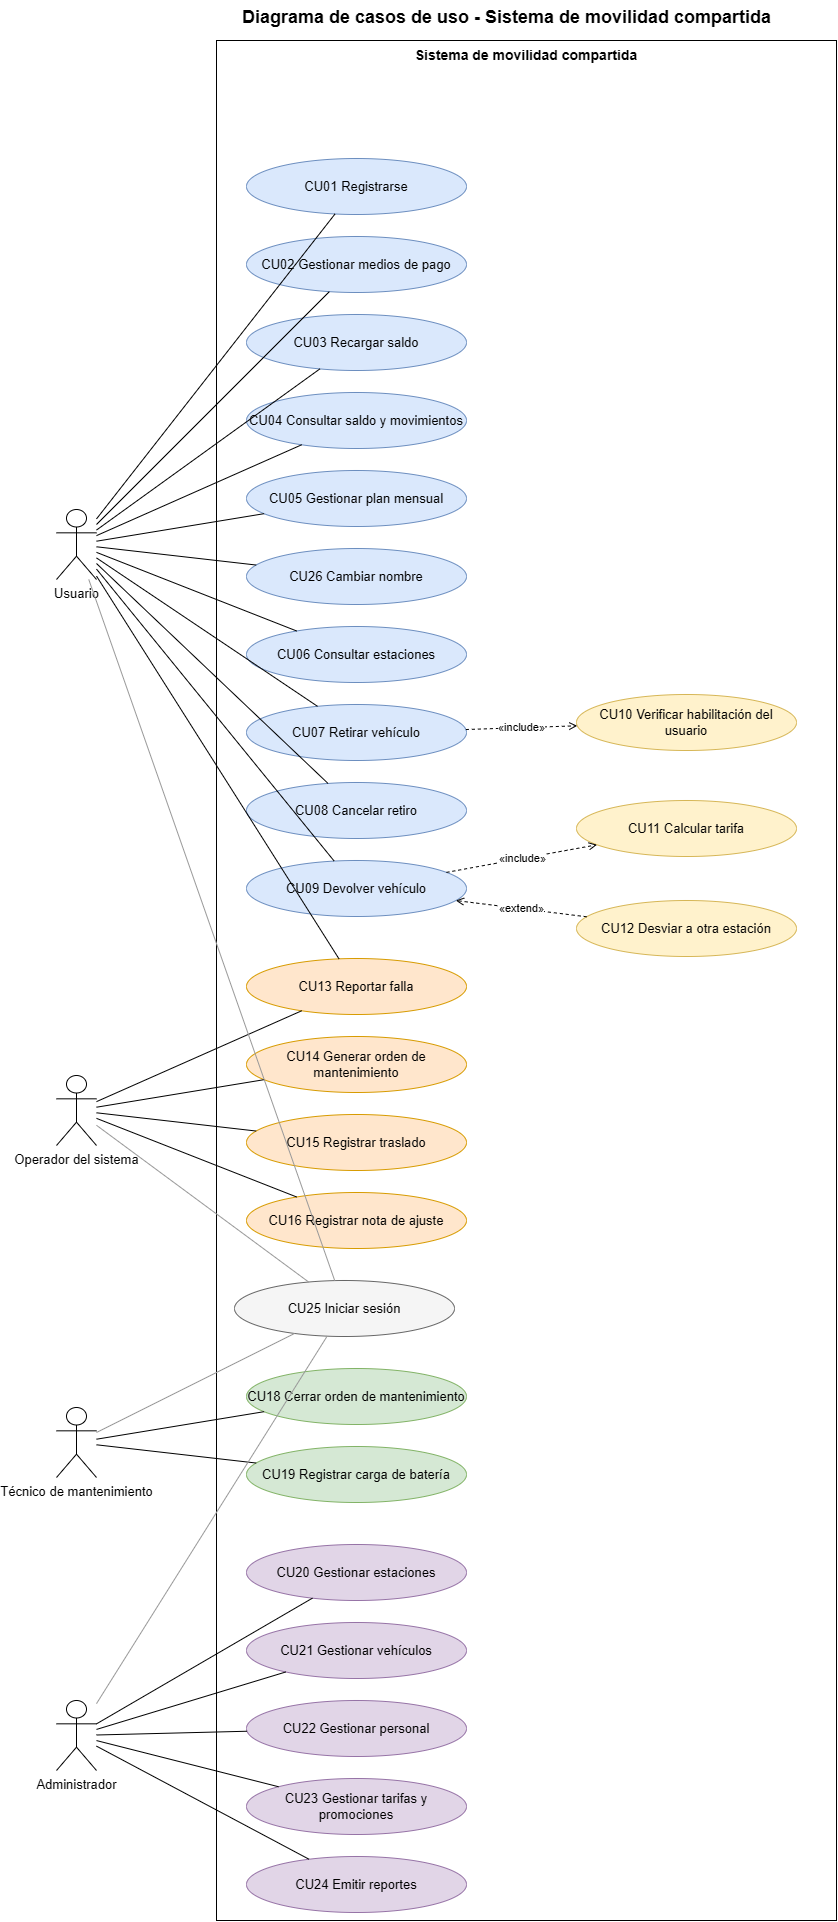

The diagram above was exported from draw.io. Its source (the exported page's mxGraphModel, read from the mxfile embedded in the PNG):
<mxGraphModel dx="2608" dy="1360" grid="0" gridSize="10" guides="1" tooltips="1" connect="1" arrows="1" fold="1" page="0" pageScale="1" pageWidth="827" pageHeight="1169" math="0" shadow="0">
  <root>
    <mxCell id="0" />
    <mxCell id="1" parent="0" />
    <mxCell id="title" parent="1" style="text;html=1;fontStyle=1;fontSize=18;align=center;" value="Diagrama de casos de uso - Sistema de movilidad compartida" vertex="1">
      <mxGeometry height="30" width="600" x="250" y="10" as="geometry" />
    </mxCell>
    <mxCell id="sys" parent="1" style="rounded=0;whiteSpace=wrap;html=1;fillColor=none;verticalAlign=top;fontStyle=1;fontSize=14;" value="Sistema de movilidad compartida" vertex="1">
      <mxGeometry height="1880" width="620" x="260" y="50" as="geometry" />
    </mxCell>
    <mxCell id="cu25" parent="1" style="ellipse;whiteSpace=wrap;html=1;fontSize=13;fillColor=#f5f5f5;strokeColor=#666666;" value="CU25 Iniciar sesión" vertex="1">
      <mxGeometry height="56" width="220" x="278" y="1290" as="geometry" />
    </mxCell>
    <mxCell id="cu01" parent="1" style="ellipse;whiteSpace=wrap;html=1;fontSize=13;fillColor=#dae8fc;strokeColor=#6c8ebf;" value="CU01 Registrarse" vertex="1">
      <mxGeometry height="56" width="220" x="290" y="168" as="geometry" />
    </mxCell>
    <mxCell id="cu02" parent="1" style="ellipse;whiteSpace=wrap;html=1;fontSize=13;fillColor=#dae8fc;strokeColor=#6c8ebf;" value="CU02 Gestionar medios de pago" vertex="1">
      <mxGeometry height="56" width="220" x="290" y="246" as="geometry" />
    </mxCell>
    <mxCell id="cu03" parent="1" style="ellipse;whiteSpace=wrap;html=1;fontSize=13;fillColor=#dae8fc;strokeColor=#6c8ebf;" value="CU03 Recargar saldo" vertex="1">
      <mxGeometry height="56" width="220" x="290" y="324" as="geometry" />
    </mxCell>
    <mxCell id="cu04" parent="1" style="ellipse;whiteSpace=wrap;html=1;fontSize=13;fillColor=#dae8fc;strokeColor=#6c8ebf;" value="CU04 Consultar saldo y movimientos" vertex="1">
      <mxGeometry height="56" width="220" x="290" y="402" as="geometry" />
    </mxCell>
    <mxCell id="cu05" parent="1" style="ellipse;whiteSpace=wrap;html=1;fontSize=13;fillColor=#dae8fc;strokeColor=#6c8ebf;" value="CU05 Gestionar plan mensual" vertex="1">
      <mxGeometry height="56" width="220" x="290" y="480" as="geometry" />
    </mxCell>
    <mxCell id="cu26" parent="1" style="ellipse;whiteSpace=wrap;html=1;fontSize=13;fillColor=#dae8fc;strokeColor=#6c8ebf;" value="CU26 Cambiar nombre" vertex="1">
      <mxGeometry height="56" width="220" x="290" y="558" as="geometry" />
    </mxCell>
    <mxCell id="cu06" parent="1" style="ellipse;whiteSpace=wrap;html=1;fontSize=13;fillColor=#dae8fc;strokeColor=#6c8ebf;" value="CU06 Consultar estaciones" vertex="1">
      <mxGeometry height="56" width="220" x="290" y="636" as="geometry" />
    </mxCell>
    <mxCell id="cu07" parent="1" style="ellipse;whiteSpace=wrap;html=1;fontSize=13;fillColor=#dae8fc;strokeColor=#6c8ebf;" value="CU07 Retirar vehículo" vertex="1">
      <mxGeometry height="56" width="220" x="290" y="714" as="geometry" />
    </mxCell>
    <mxCell id="cu08" parent="1" style="ellipse;whiteSpace=wrap;html=1;fontSize=13;fillColor=#dae8fc;strokeColor=#6c8ebf;" value="CU08 Cancelar retiro" vertex="1">
      <mxGeometry height="56" width="220" x="290" y="792" as="geometry" />
    </mxCell>
    <mxCell id="cu09" parent="1" style="ellipse;whiteSpace=wrap;html=1;fontSize=13;fillColor=#dae8fc;strokeColor=#6c8ebf;" value="CU09 Devolver vehículo" vertex="1">
      <mxGeometry height="56" width="220" x="290" y="870" as="geometry" />
    </mxCell>
    <mxCell id="cu13" parent="1" style="ellipse;whiteSpace=wrap;html=1;fontSize=13;fillColor=#ffe6cc;strokeColor=#d79b00;" value="CU13 Reportar falla" vertex="1">
      <mxGeometry height="56" width="220" x="290" y="968" as="geometry" />
    </mxCell>
    <mxCell id="cu14" parent="1" style="ellipse;whiteSpace=wrap;html=1;fontSize=13;fillColor=#ffe6cc;strokeColor=#d79b00;" value="CU14 Generar orden de mantenimiento" vertex="1">
      <mxGeometry height="56" width="220" x="290" y="1046" as="geometry" />
    </mxCell>
    <mxCell id="cu15" parent="1" style="ellipse;whiteSpace=wrap;html=1;fontSize=13;fillColor=#ffe6cc;strokeColor=#d79b00;" value="CU15 Registrar traslado" vertex="1">
      <mxGeometry height="56" width="220" x="290" y="1124" as="geometry" />
    </mxCell>
    <mxCell id="cu16" parent="1" style="ellipse;whiteSpace=wrap;html=1;fontSize=13;fillColor=#ffe6cc;strokeColor=#d79b00;" value="CU16 Registrar nota de ajuste" vertex="1">
      <mxGeometry height="56" width="220" x="290" y="1202" as="geometry" />
    </mxCell>
    <mxCell id="cu18" parent="1" style="ellipse;whiteSpace=wrap;html=1;fontSize=13;fillColor=#d5e8d4;strokeColor=#82b366;" value="CU18 Cerrar orden de mantenimiento" vertex="1">
      <mxGeometry height="56" width="220" x="290" y="1378" as="geometry" />
    </mxCell>
    <mxCell id="cu19" parent="1" style="ellipse;whiteSpace=wrap;html=1;fontSize=13;fillColor=#d5e8d4;strokeColor=#82b366;" value="CU19 Registrar carga de batería" vertex="1">
      <mxGeometry height="56" width="220" x="290" y="1456" as="geometry" />
    </mxCell>
    <mxCell id="cu20" parent="1" style="ellipse;whiteSpace=wrap;html=1;fontSize=13;fillColor=#e1d5e7;strokeColor=#9673a6;" value="CU20 Gestionar estaciones" vertex="1">
      <mxGeometry height="56" width="220" x="290" y="1554" as="geometry" />
    </mxCell>
    <mxCell id="cu21" parent="1" style="ellipse;whiteSpace=wrap;html=1;fontSize=13;fillColor=#e1d5e7;strokeColor=#9673a6;" value="CU21 Gestionar vehículos" vertex="1">
      <mxGeometry height="56" width="220" x="290" y="1632" as="geometry" />
    </mxCell>
    <mxCell id="cu22" parent="1" style="ellipse;whiteSpace=wrap;html=1;fontSize=13;fillColor=#e1d5e7;strokeColor=#9673a6;" value="CU22 Gestionar personal" vertex="1">
      <mxGeometry height="56" width="220" x="290" y="1710" as="geometry" />
    </mxCell>
    <mxCell id="cu23" parent="1" style="ellipse;whiteSpace=wrap;html=1;fontSize=13;fillColor=#e1d5e7;strokeColor=#9673a6;" value="CU23 Gestionar tarifas y promociones" vertex="1">
      <mxGeometry height="56" width="220" x="290" y="1788" as="geometry" />
    </mxCell>
    <mxCell id="cu24" parent="1" style="ellipse;whiteSpace=wrap;html=1;fontSize=13;fillColor=#e1d5e7;strokeColor=#9673a6;" value="CU24 Emitir reportes" vertex="1">
      <mxGeometry height="56" width="220" x="290" y="1866" as="geometry" />
    </mxCell>
    <mxCell id="cu10" parent="1" style="ellipse;whiteSpace=wrap;html=1;fontSize=13;fillColor=#fff2cc;strokeColor=#d6b656;" value="CU10 Verificar habilitación del usuario" vertex="1">
      <mxGeometry height="56" width="220" x="620" y="704" as="geometry" />
    </mxCell>
    <mxCell id="cu11" parent="1" style="ellipse;whiteSpace=wrap;html=1;fontSize=13;fillColor=#fff2cc;strokeColor=#d6b656;" value="CU11 Calcular tarifa" vertex="1">
      <mxGeometry height="56" width="220" x="620" y="810" as="geometry" />
    </mxCell>
    <mxCell id="cu12" parent="1" style="ellipse;whiteSpace=wrap;html=1;fontSize=13;fillColor=#fff2cc;strokeColor=#d6b656;" value="CU12 Desviar a otra estación" vertex="1">
      <mxGeometry height="56" width="220" x="620" y="910" as="geometry" />
    </mxCell>
    <mxCell id="aU" parent="1" style="shape=umlActor;verticalLabelPosition=bottom;verticalAlign=top;html=1;outlineConnect=0;fontSize=13;" value="Usuario" vertex="1">
      <mxGeometry height="70" width="40" x="100" y="519" as="geometry" />
    </mxCell>
    <mxCell id="aO" parent="1" style="shape=umlActor;verticalLabelPosition=bottom;verticalAlign=top;html=1;outlineConnect=0;fontSize=13;" value="Operador del sistema" vertex="1">
      <mxGeometry height="70" width="40" x="100" y="1085" as="geometry" />
    </mxCell>
    <mxCell id="aT" parent="1" style="shape=umlActor;verticalLabelPosition=bottom;verticalAlign=top;html=1;outlineConnect=0;fontSize=13;" value="Técnico de mantenimiento" vertex="1">
      <mxGeometry height="70" width="40" x="100" y="1417" as="geometry" />
    </mxCell>
    <mxCell id="aA" parent="1" style="shape=umlActor;verticalLabelPosition=bottom;verticalAlign=top;html=1;outlineConnect=0;fontSize=13;" value="Administrador" vertex="1">
      <mxGeometry height="70" width="40" x="100" y="1710" as="geometry" />
    </mxCell>
    <mxCell id="c101" edge="1" parent="1" source="aU" style="endArrow=none;html=1;" target="cu01" value="">
      <mxGeometry relative="1" as="geometry" />
    </mxCell>
    <mxCell id="c102" edge="1" parent="1" source="aU" style="endArrow=none;html=1;" target="cu02" value="">
      <mxGeometry relative="1" as="geometry" />
    </mxCell>
    <mxCell id="c103" edge="1" parent="1" source="aU" style="endArrow=none;html=1;" target="cu03" value="">
      <mxGeometry relative="1" as="geometry" />
    </mxCell>
    <mxCell id="c104" edge="1" parent="1" source="aU" style="endArrow=none;html=1;" target="cu04" value="">
      <mxGeometry relative="1" as="geometry" />
    </mxCell>
    <mxCell id="c105" edge="1" parent="1" source="aU" style="endArrow=none;html=1;" target="cu05" value="">
      <mxGeometry relative="1" as="geometry" />
    </mxCell>
    <mxCell id="c106" edge="1" parent="1" source="aU" style="endArrow=none;html=1;" target="cu26" value="">
      <mxGeometry relative="1" as="geometry" />
    </mxCell>
    <mxCell id="c107" edge="1" parent="1" source="aU" style="endArrow=none;html=1;" target="cu06" value="">
      <mxGeometry relative="1" as="geometry" />
    </mxCell>
    <mxCell id="c108" edge="1" parent="1" source="aU" style="endArrow=none;html=1;" target="cu07" value="">
      <mxGeometry relative="1" as="geometry" />
    </mxCell>
    <mxCell id="c109" edge="1" parent="1" source="aU" style="endArrow=none;html=1;" target="cu08" value="">
      <mxGeometry relative="1" as="geometry" />
    </mxCell>
    <mxCell id="c110" edge="1" parent="1" source="aU" style="endArrow=none;html=1;" target="cu09" value="">
      <mxGeometry relative="1" as="geometry" />
    </mxCell>
    <mxCell id="c111" edge="1" parent="1" source="aU" style="endArrow=none;html=1;" target="cu13" value="">
      <mxGeometry relative="1" as="geometry" />
    </mxCell>
    <mxCell id="c112" edge="1" parent="1" source="aO" style="endArrow=none;html=1;" target="cu13" value="">
      <mxGeometry relative="1" as="geometry" />
    </mxCell>
    <mxCell id="c113" edge="1" parent="1" source="aO" style="endArrow=none;html=1;" target="cu14" value="">
      <mxGeometry relative="1" as="geometry" />
    </mxCell>
    <mxCell id="c114" edge="1" parent="1" source="aO" style="endArrow=none;html=1;" target="cu15" value="">
      <mxGeometry relative="1" as="geometry" />
    </mxCell>
    <mxCell id="c115" edge="1" parent="1" source="aO" style="endArrow=none;html=1;" target="cu16" value="">
      <mxGeometry relative="1" as="geometry" />
    </mxCell>
    <mxCell id="c116" edge="1" parent="1" source="aT" style="endArrow=none;html=1;" target="cu18" value="">
      <mxGeometry relative="1" as="geometry" />
    </mxCell>
    <mxCell id="c117" edge="1" parent="1" source="aT" style="endArrow=none;html=1;" target="cu19" value="">
      <mxGeometry relative="1" as="geometry" />
    </mxCell>
    <mxCell id="c118" edge="1" parent="1" source="aA" style="endArrow=none;html=1;" target="cu20" value="">
      <mxGeometry relative="1" as="geometry" />
    </mxCell>
    <mxCell id="c119" edge="1" parent="1" source="aA" style="endArrow=none;html=1;" target="cu21" value="">
      <mxGeometry relative="1" as="geometry" />
    </mxCell>
    <mxCell id="c120" edge="1" parent="1" source="aA" style="endArrow=none;html=1;" target="cu22" value="">
      <mxGeometry relative="1" as="geometry" />
    </mxCell>
    <mxCell id="c121" edge="1" parent="1" source="aA" style="endArrow=none;html=1;" target="cu23" value="">
      <mxGeometry relative="1" as="geometry" />
    </mxCell>
    <mxCell id="c122" edge="1" parent="1" source="aA" style="endArrow=none;html=1;" target="cu24" value="">
      <mxGeometry relative="1" as="geometry" />
    </mxCell>
    <mxCell id="c124" edge="1" parent="1" source="aU" style="endArrow=none;html=1;strokeColor=#999999;" target="cu25" value="">
      <mxGeometry relative="1" as="geometry" />
    </mxCell>
    <mxCell id="c125" edge="1" parent="1" source="aO" style="endArrow=none;html=1;strokeColor=#999999;" target="cu25" value="">
      <mxGeometry relative="1" as="geometry" />
    </mxCell>
    <mxCell id="c126" edge="1" parent="1" source="aT" style="endArrow=none;html=1;strokeColor=#999999;" target="cu25" value="">
      <mxGeometry relative="1" as="geometry" />
    </mxCell>
    <mxCell id="c127" edge="1" parent="1" source="aA" style="endArrow=none;html=1;strokeColor=#999999;" target="cu25" value="">
      <mxGeometry relative="1" as="geometry" />
    </mxCell>
    <mxCell id="c128" edge="1" parent="1" source="cu07" style="endArrow=open;dashed=1;html=1;endFill=0;fontSize=11;" target="cu10" value="«include»">
      <mxGeometry relative="1" as="geometry" />
    </mxCell>
    <mxCell id="c129" edge="1" parent="1" source="cu09" style="endArrow=open;dashed=1;html=1;endFill=0;fontSize=11;" target="cu11" value="«include»">
      <mxGeometry relative="1" as="geometry" />
    </mxCell>
    <mxCell id="c130" edge="1" parent="1" source="cu12" style="endArrow=open;dashed=1;html=1;endFill=0;fontSize=11;" target="cu09" value="«extend»">
      <mxGeometry relative="1" as="geometry" />
    </mxCell>
  </root>
</mxGraphModel>